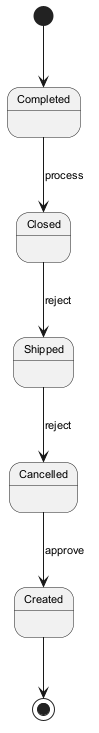

The diagram above was rendered by PlantUML. Its source (embedded in the PNG):
@startuml
skinparam backgroundColor #FFFFFF
skinparam classBackgroundColor #F3E5F5
skinparam classBorderColor #6A1B9A
skinparam defaultFontSize 11
[*] --> Completed
Completed --> Closed : process
Closed --> Shipped : reject
Shipped --> Cancelled : reject
Cancelled --> Created : approve
Created --> [*]
@enduml